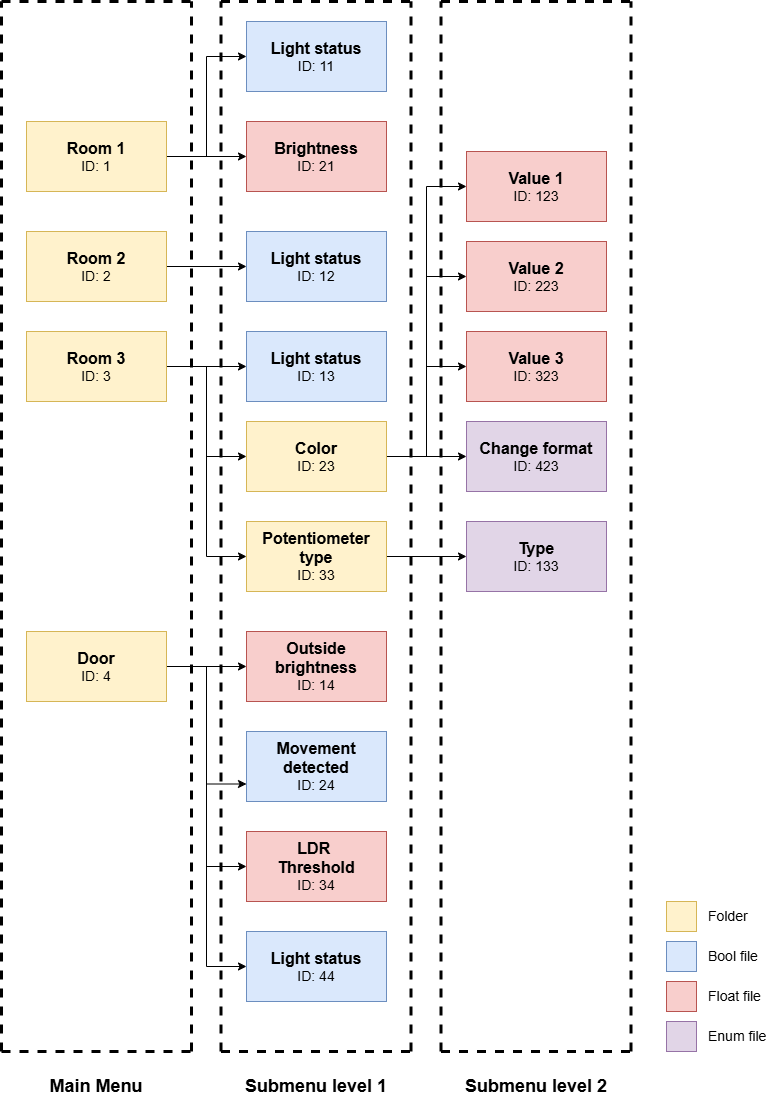

The diagram above was exported from draw.io. Its source (the exported page's mxGraphModel, read from the mxfile embedded in the PNG):
<mxGraphModel dx="2390" dy="1287" grid="1" gridSize="10" guides="1" tooltips="1" connect="1" arrows="1" fold="1" page="1" pageScale="1" pageWidth="827" pageHeight="1169" math="0" shadow="0">
  <root>
    <mxCell id="0" />
    <mxCell id="1" parent="0" />
    <mxCell id="gjwpkHiBPI0gT0rQauJM-5" style="edgeStyle=orthogonalEdgeStyle;rounded=0;orthogonalLoop=1;jettySize=auto;html=1;entryX=0;entryY=0.5;entryDx=0;entryDy=0;" edge="1" parent="1" source="gjwpkHiBPI0gT0rQauJM-1" target="gjwpkHiBPI0gT0rQauJM-7">
      <mxGeometry relative="1" as="geometry">
        <mxPoint x="294" y="140" as="targetPoint" />
      </mxGeometry>
    </mxCell>
    <mxCell id="gjwpkHiBPI0gT0rQauJM-11" style="edgeStyle=orthogonalEdgeStyle;rounded=0;orthogonalLoop=1;jettySize=auto;html=1;entryX=0;entryY=0.5;entryDx=0;entryDy=0;" edge="1" parent="1" source="gjwpkHiBPI0gT0rQauJM-1" target="gjwpkHiBPI0gT0rQauJM-10">
      <mxGeometry relative="1" as="geometry" />
    </mxCell>
    <mxCell id="gjwpkHiBPI0gT0rQauJM-1" value="&lt;font style=&quot;font-size: 16px;&quot;&gt;&lt;b&gt;Room 1&lt;/b&gt;&lt;/font&gt;&lt;div&gt;&lt;font style=&quot;font-size: 14px;&quot;&gt;ID: 1&lt;/font&gt;&lt;/div&gt;" style="rounded=0;whiteSpace=wrap;html=1;fillColor=#fff2cc;strokeColor=#d6b656;" vertex="1" parent="1">
      <mxGeometry x="60" y="170" width="140" height="70" as="geometry" />
    </mxCell>
    <mxCell id="gjwpkHiBPI0gT0rQauJM-13" style="edgeStyle=orthogonalEdgeStyle;rounded=0;orthogonalLoop=1;jettySize=auto;html=1;" edge="1" parent="1" source="gjwpkHiBPI0gT0rQauJM-2" target="gjwpkHiBPI0gT0rQauJM-12">
      <mxGeometry relative="1" as="geometry" />
    </mxCell>
    <mxCell id="gjwpkHiBPI0gT0rQauJM-2" value="&lt;font style=&quot;font-size: 16px;&quot;&gt;&lt;b&gt;Room 2&lt;/b&gt;&lt;/font&gt;&lt;div&gt;&lt;font style=&quot;font-size: 14px;&quot;&gt;ID: 2&lt;/font&gt;&lt;/div&gt;" style="rounded=0;whiteSpace=wrap;html=1;fillColor=#fff2cc;strokeColor=#d6b656;" vertex="1" parent="1">
      <mxGeometry x="60" y="280" width="140" height="70" as="geometry" />
    </mxCell>
    <mxCell id="gjwpkHiBPI0gT0rQauJM-23" style="edgeStyle=orthogonalEdgeStyle;rounded=0;orthogonalLoop=1;jettySize=auto;html=1;entryX=0;entryY=0.5;entryDx=0;entryDy=0;" edge="1" parent="1" source="gjwpkHiBPI0gT0rQauJM-3" target="gjwpkHiBPI0gT0rQauJM-22">
      <mxGeometry relative="1" as="geometry" />
    </mxCell>
    <mxCell id="gjwpkHiBPI0gT0rQauJM-25" style="edgeStyle=orthogonalEdgeStyle;rounded=0;orthogonalLoop=1;jettySize=auto;html=1;entryX=0;entryY=0.5;entryDx=0;entryDy=0;" edge="1" parent="1" source="gjwpkHiBPI0gT0rQauJM-3" target="gjwpkHiBPI0gT0rQauJM-24">
      <mxGeometry relative="1" as="geometry" />
    </mxCell>
    <mxCell id="gjwpkHiBPI0gT0rQauJM-27" style="edgeStyle=orthogonalEdgeStyle;rounded=0;orthogonalLoop=1;jettySize=auto;html=1;entryX=0;entryY=0.5;entryDx=0;entryDy=0;" edge="1" parent="1" source="gjwpkHiBPI0gT0rQauJM-3" target="gjwpkHiBPI0gT0rQauJM-26">
      <mxGeometry relative="1" as="geometry" />
    </mxCell>
    <mxCell id="gjwpkHiBPI0gT0rQauJM-3" value="&lt;font style=&quot;font-size: 16px;&quot;&gt;&lt;b&gt;Room 3&lt;/b&gt;&lt;/font&gt;&lt;div&gt;&lt;font style=&quot;font-size: 14px;&quot;&gt;ID: 3&lt;/font&gt;&lt;/div&gt;" style="rounded=0;whiteSpace=wrap;html=1;fillColor=#fff2cc;strokeColor=#d6b656;" vertex="1" parent="1">
      <mxGeometry x="60" y="380" width="140" height="70" as="geometry" />
    </mxCell>
    <mxCell id="gjwpkHiBPI0gT0rQauJM-15" style="edgeStyle=orthogonalEdgeStyle;rounded=0;orthogonalLoop=1;jettySize=auto;html=1;entryX=0;entryY=0.5;entryDx=0;entryDy=0;" edge="1" parent="1" source="gjwpkHiBPI0gT0rQauJM-4" target="gjwpkHiBPI0gT0rQauJM-14">
      <mxGeometry relative="1" as="geometry" />
    </mxCell>
    <mxCell id="gjwpkHiBPI0gT0rQauJM-17" style="edgeStyle=orthogonalEdgeStyle;rounded=0;orthogonalLoop=1;jettySize=auto;html=1;entryX=0;entryY=0.75;entryDx=0;entryDy=0;" edge="1" parent="1" source="gjwpkHiBPI0gT0rQauJM-4" target="gjwpkHiBPI0gT0rQauJM-16">
      <mxGeometry relative="1" as="geometry" />
    </mxCell>
    <mxCell id="gjwpkHiBPI0gT0rQauJM-19" style="edgeStyle=orthogonalEdgeStyle;rounded=0;orthogonalLoop=1;jettySize=auto;html=1;entryX=0;entryY=0.5;entryDx=0;entryDy=0;" edge="1" parent="1" source="gjwpkHiBPI0gT0rQauJM-4" target="gjwpkHiBPI0gT0rQauJM-18">
      <mxGeometry relative="1" as="geometry" />
    </mxCell>
    <mxCell id="gjwpkHiBPI0gT0rQauJM-21" style="edgeStyle=orthogonalEdgeStyle;rounded=0;orthogonalLoop=1;jettySize=auto;html=1;entryX=0;entryY=0.5;entryDx=0;entryDy=0;" edge="1" parent="1" source="gjwpkHiBPI0gT0rQauJM-4" target="gjwpkHiBPI0gT0rQauJM-20">
      <mxGeometry relative="1" as="geometry" />
    </mxCell>
    <mxCell id="gjwpkHiBPI0gT0rQauJM-4" value="&lt;font style=&quot;font-size: 16px;&quot;&gt;&lt;b&gt;Door&lt;/b&gt;&lt;/font&gt;&lt;div&gt;&lt;font style=&quot;font-size: 14px;&quot;&gt;ID: 4&lt;/font&gt;&lt;/div&gt;" style="rounded=0;whiteSpace=wrap;html=1;fillColor=#fff2cc;strokeColor=#d6b656;" vertex="1" parent="1">
      <mxGeometry x="60" y="680" width="140" height="70" as="geometry" />
    </mxCell>
    <mxCell id="gjwpkHiBPI0gT0rQauJM-7" value="&lt;font style=&quot;font-size: 16px;&quot;&gt;&lt;b&gt;Light status&lt;/b&gt;&lt;/font&gt;&lt;div&gt;&lt;font style=&quot;font-size: 14px;&quot;&gt;ID: 11&lt;/font&gt;&lt;/div&gt;" style="rounded=0;whiteSpace=wrap;html=1;fillColor=#dae8fc;strokeColor=#6c8ebf;" vertex="1" parent="1">
      <mxGeometry x="280" y="70" width="140" height="70" as="geometry" />
    </mxCell>
    <mxCell id="gjwpkHiBPI0gT0rQauJM-10" value="&lt;font style=&quot;font-size: 16px;&quot;&gt;&lt;b&gt;Brightness&lt;/b&gt;&lt;/font&gt;&lt;div&gt;&lt;font style=&quot;font-size: 14px;&quot;&gt;ID: 21&lt;/font&gt;&lt;/div&gt;" style="rounded=0;whiteSpace=wrap;html=1;fillColor=#f8cecc;strokeColor=#b85450;" vertex="1" parent="1">
      <mxGeometry x="280" y="170" width="140" height="70" as="geometry" />
    </mxCell>
    <mxCell id="gjwpkHiBPI0gT0rQauJM-12" value="&lt;div&gt;&lt;span style=&quot;font-size: 16px;&quot;&gt;&lt;b&gt;Light status&lt;/b&gt;&lt;/span&gt;&lt;/div&gt;&lt;div&gt;&lt;font style=&quot;font-size: 14px;&quot;&gt;ID: 12&lt;/font&gt;&lt;/div&gt;" style="rounded=0;whiteSpace=wrap;html=1;fillColor=#dae8fc;strokeColor=#6c8ebf;" vertex="1" parent="1">
      <mxGeometry x="280" y="280" width="140" height="70" as="geometry" />
    </mxCell>
    <mxCell id="gjwpkHiBPI0gT0rQauJM-14" value="&lt;div&gt;&lt;span style=&quot;font-size: 16px;&quot;&gt;&lt;b&gt;Outside brightness&lt;/b&gt;&lt;/span&gt;&lt;/div&gt;&lt;div&gt;&lt;font style=&quot;font-size: 14px;&quot;&gt;ID: 14&lt;/font&gt;&lt;/div&gt;" style="rounded=0;whiteSpace=wrap;html=1;fillColor=#f8cecc;strokeColor=#b85450;" vertex="1" parent="1">
      <mxGeometry x="280" y="680" width="140" height="70" as="geometry" />
    </mxCell>
    <mxCell id="gjwpkHiBPI0gT0rQauJM-16" value="&lt;div&gt;&lt;span style=&quot;font-size: 16px;&quot;&gt;&lt;b&gt;Movement detected&lt;/b&gt;&lt;/span&gt;&lt;/div&gt;&lt;div&gt;&lt;font style=&quot;font-size: 14px;&quot;&gt;ID: 24&lt;/font&gt;&lt;/div&gt;" style="rounded=0;whiteSpace=wrap;html=1;fillColor=#dae8fc;strokeColor=#6c8ebf;" vertex="1" parent="1">
      <mxGeometry x="280" y="780" width="140" height="70" as="geometry" />
    </mxCell>
    <mxCell id="gjwpkHiBPI0gT0rQauJM-18" value="&lt;div&gt;&lt;span style=&quot;font-size: 16px;&quot;&gt;&lt;b&gt;LDR&amp;nbsp;&lt;/b&gt;&lt;/span&gt;&lt;/div&gt;&lt;div&gt;&lt;span style=&quot;font-size: 16px;&quot;&gt;&lt;b&gt;Threshold&lt;/b&gt;&lt;/span&gt;&lt;/div&gt;&lt;div&gt;&lt;font style=&quot;font-size: 14px;&quot;&gt;ID: 34&lt;/font&gt;&lt;/div&gt;" style="rounded=0;whiteSpace=wrap;html=1;fillColor=#f8cecc;strokeColor=#b85450;" vertex="1" parent="1">
      <mxGeometry x="280" y="880" width="140" height="70" as="geometry" />
    </mxCell>
    <mxCell id="gjwpkHiBPI0gT0rQauJM-20" value="&lt;div&gt;&lt;span style=&quot;font-size: 16px;&quot;&gt;&lt;b&gt;Light status&lt;/b&gt;&lt;/span&gt;&lt;/div&gt;&lt;div&gt;&lt;font style=&quot;font-size: 14px;&quot;&gt;ID: 44&lt;/font&gt;&lt;/div&gt;" style="rounded=0;whiteSpace=wrap;html=1;fillColor=#dae8fc;strokeColor=#6c8ebf;" vertex="1" parent="1">
      <mxGeometry x="280" y="980" width="140" height="70" as="geometry" />
    </mxCell>
    <mxCell id="gjwpkHiBPI0gT0rQauJM-22" value="&lt;div&gt;&lt;span style=&quot;font-size: 16px;&quot;&gt;&lt;b&gt;Light status&lt;/b&gt;&lt;/span&gt;&lt;/div&gt;&lt;div&gt;&lt;font style=&quot;font-size: 14px;&quot;&gt;ID: 13&lt;/font&gt;&lt;/div&gt;" style="rounded=0;whiteSpace=wrap;html=1;fillColor=#dae8fc;strokeColor=#6c8ebf;" vertex="1" parent="1">
      <mxGeometry x="280" y="380" width="140" height="70" as="geometry" />
    </mxCell>
    <mxCell id="gjwpkHiBPI0gT0rQauJM-29" style="edgeStyle=orthogonalEdgeStyle;rounded=0;orthogonalLoop=1;jettySize=auto;html=1;entryX=0;entryY=0.5;entryDx=0;entryDy=0;" edge="1" parent="1" source="gjwpkHiBPI0gT0rQauJM-24" target="gjwpkHiBPI0gT0rQauJM-28">
      <mxGeometry relative="1" as="geometry" />
    </mxCell>
    <mxCell id="gjwpkHiBPI0gT0rQauJM-39" style="edgeStyle=orthogonalEdgeStyle;rounded=0;orthogonalLoop=1;jettySize=auto;html=1;exitX=1;exitY=0.5;exitDx=0;exitDy=0;entryX=0;entryY=0.5;entryDx=0;entryDy=0;" edge="1" parent="1" source="gjwpkHiBPI0gT0rQauJM-24" target="gjwpkHiBPI0gT0rQauJM-34">
      <mxGeometry relative="1" as="geometry" />
    </mxCell>
    <mxCell id="gjwpkHiBPI0gT0rQauJM-40" style="edgeStyle=orthogonalEdgeStyle;rounded=0;orthogonalLoop=1;jettySize=auto;html=1;entryX=0;entryY=0.5;entryDx=0;entryDy=0;" edge="1" parent="1" source="gjwpkHiBPI0gT0rQauJM-24" target="gjwpkHiBPI0gT0rQauJM-35">
      <mxGeometry relative="1" as="geometry" />
    </mxCell>
    <mxCell id="gjwpkHiBPI0gT0rQauJM-41" style="edgeStyle=orthogonalEdgeStyle;rounded=0;orthogonalLoop=1;jettySize=auto;html=1;entryX=0;entryY=0.5;entryDx=0;entryDy=0;" edge="1" parent="1" source="gjwpkHiBPI0gT0rQauJM-24" target="gjwpkHiBPI0gT0rQauJM-36">
      <mxGeometry relative="1" as="geometry" />
    </mxCell>
    <mxCell id="gjwpkHiBPI0gT0rQauJM-24" value="&lt;div&gt;&lt;span style=&quot;font-size: 16px;&quot;&gt;&lt;b&gt;Color&lt;/b&gt;&lt;/span&gt;&lt;/div&gt;&lt;div&gt;&lt;font style=&quot;font-size: 14px;&quot;&gt;ID: 23&lt;/font&gt;&lt;/div&gt;" style="rounded=0;whiteSpace=wrap;html=1;fillColor=#fff2cc;strokeColor=#d6b656;" vertex="1" parent="1">
      <mxGeometry x="280" y="470" width="140" height="70" as="geometry" />
    </mxCell>
    <mxCell id="gjwpkHiBPI0gT0rQauJM-38" style="edgeStyle=orthogonalEdgeStyle;rounded=0;orthogonalLoop=1;jettySize=auto;html=1;entryX=0;entryY=0.5;entryDx=0;entryDy=0;" edge="1" parent="1" source="gjwpkHiBPI0gT0rQauJM-26" target="gjwpkHiBPI0gT0rQauJM-37">
      <mxGeometry relative="1" as="geometry" />
    </mxCell>
    <mxCell id="gjwpkHiBPI0gT0rQauJM-26" value="&lt;div&gt;&lt;span style=&quot;font-size: 16px;&quot;&gt;&lt;b&gt;Potentiometer type&lt;/b&gt;&lt;/span&gt;&lt;/div&gt;&lt;div&gt;&lt;font style=&quot;font-size: 14px;&quot;&gt;ID: 33&lt;/font&gt;&lt;/div&gt;" style="rounded=0;whiteSpace=wrap;html=1;fillColor=#fff2cc;strokeColor=#d6b656;perimeterSpacing=0;" vertex="1" parent="1">
      <mxGeometry x="280" y="570" width="140" height="70" as="geometry" />
    </mxCell>
    <mxCell id="gjwpkHiBPI0gT0rQauJM-28" value="&lt;div&gt;&lt;span style=&quot;font-size: 16px;&quot;&gt;&lt;b&gt;Value 1&lt;/b&gt;&lt;/span&gt;&lt;/div&gt;&lt;div&gt;&lt;font style=&quot;font-size: 14px;&quot;&gt;ID: 123&lt;/font&gt;&lt;/div&gt;" style="rounded=0;whiteSpace=wrap;html=1;fillColor=#f8cecc;strokeColor=#b85450;" vertex="1" parent="1">
      <mxGeometry x="500" y="200" width="140" height="70" as="geometry" />
    </mxCell>
    <mxCell id="gjwpkHiBPI0gT0rQauJM-34" value="&lt;div&gt;&lt;span style=&quot;font-size: 16px;&quot;&gt;&lt;b&gt;Value 2&lt;/b&gt;&lt;/span&gt;&lt;/div&gt;&lt;div&gt;&lt;font style=&quot;font-size: 14px;&quot;&gt;ID: 223&lt;/font&gt;&lt;/div&gt;" style="rounded=0;whiteSpace=wrap;html=1;fillColor=#f8cecc;strokeColor=#b85450;" vertex="1" parent="1">
      <mxGeometry x="500" y="290" width="140" height="70" as="geometry" />
    </mxCell>
    <mxCell id="gjwpkHiBPI0gT0rQauJM-35" value="&lt;div&gt;&lt;span style=&quot;font-size: 16px;&quot;&gt;&lt;b&gt;Value 3&lt;/b&gt;&lt;/span&gt;&lt;/div&gt;&lt;div&gt;&lt;font style=&quot;font-size: 14px;&quot;&gt;ID: 323&lt;/font&gt;&lt;/div&gt;" style="rounded=0;whiteSpace=wrap;html=1;fillColor=#f8cecc;strokeColor=#b85450;" vertex="1" parent="1">
      <mxGeometry x="500" y="380" width="140" height="70" as="geometry" />
    </mxCell>
    <mxCell id="gjwpkHiBPI0gT0rQauJM-36" value="&lt;div&gt;&lt;span style=&quot;font-size: 16px;&quot;&gt;&lt;b&gt;Change format&lt;/b&gt;&lt;/span&gt;&lt;/div&gt;&lt;div&gt;&lt;font style=&quot;font-size: 14px;&quot;&gt;ID: 423&lt;/font&gt;&lt;/div&gt;" style="rounded=0;whiteSpace=wrap;html=1;fillColor=#e1d5e7;strokeColor=#9673a6;" vertex="1" parent="1">
      <mxGeometry x="500" y="470" width="140" height="70" as="geometry" />
    </mxCell>
    <mxCell id="gjwpkHiBPI0gT0rQauJM-37" value="&lt;div&gt;&lt;span style=&quot;font-size: 16px;&quot;&gt;&lt;b&gt;Type&lt;/b&gt;&lt;/span&gt;&lt;/div&gt;&lt;div&gt;&lt;font style=&quot;font-size: 14px;&quot;&gt;ID: 133&lt;/font&gt;&lt;/div&gt;" style="rounded=0;whiteSpace=wrap;html=1;fillColor=#e1d5e7;strokeColor=#9673a6;" vertex="1" parent="1">
      <mxGeometry x="500" y="570" width="140" height="70" as="geometry" />
    </mxCell>
    <mxCell id="gjwpkHiBPI0gT0rQauJM-43" value="" style="endArrow=none;html=1;rounded=0;strokeWidth=3;fillColor=#f5f5f5;strokeColor=#000000;dashed=1;" edge="1" parent="1">
      <mxGeometry width="50" height="50" relative="1" as="geometry">
        <mxPoint x="35" y="1100" as="sourcePoint" />
        <mxPoint x="35" y="50" as="targetPoint" />
      </mxGeometry>
    </mxCell>
    <mxCell id="gjwpkHiBPI0gT0rQauJM-44" value="" style="endArrow=none;html=1;rounded=0;strokeWidth=3;fillColor=#f5f5f5;strokeColor=#000000;dashed=1;" edge="1" parent="1">
      <mxGeometry width="50" height="50" relative="1" as="geometry">
        <mxPoint x="35" y="50" as="sourcePoint" />
        <mxPoint x="225" y="50" as="targetPoint" />
      </mxGeometry>
    </mxCell>
    <mxCell id="gjwpkHiBPI0gT0rQauJM-45" value="" style="endArrow=none;html=1;rounded=0;strokeWidth=3;fillColor=#f5f5f5;strokeColor=#000000;dashed=1;" edge="1" parent="1">
      <mxGeometry width="50" height="50" relative="1" as="geometry">
        <mxPoint x="35" y="1100" as="sourcePoint" />
        <mxPoint x="225" y="1100" as="targetPoint" />
      </mxGeometry>
    </mxCell>
    <mxCell id="gjwpkHiBPI0gT0rQauJM-46" value="" style="endArrow=none;html=1;rounded=0;strokeWidth=3;fillColor=#f5f5f5;strokeColor=#000000;dashed=1;" edge="1" parent="1">
      <mxGeometry width="50" height="50" relative="1" as="geometry">
        <mxPoint x="225" y="1100" as="sourcePoint" />
        <mxPoint x="225" y="50" as="targetPoint" />
      </mxGeometry>
    </mxCell>
    <mxCell id="gjwpkHiBPI0gT0rQauJM-47" value="&lt;h2&gt;Main Menu&lt;/h2&gt;" style="text;html=1;align=center;verticalAlign=middle;whiteSpace=wrap;rounded=0;" vertex="1" parent="1">
      <mxGeometry x="70" y="1120" width="120" height="30" as="geometry" />
    </mxCell>
    <mxCell id="gjwpkHiBPI0gT0rQauJM-48" value="" style="endArrow=none;html=1;rounded=0;strokeWidth=3;fillColor=#f5f5f5;strokeColor=#000000;dashed=1;" edge="1" parent="1">
      <mxGeometry width="50" height="50" relative="1" as="geometry">
        <mxPoint x="254.5" y="1100" as="sourcePoint" />
        <mxPoint x="444.5" y="1100" as="targetPoint" />
      </mxGeometry>
    </mxCell>
    <mxCell id="gjwpkHiBPI0gT0rQauJM-49" value="" style="endArrow=none;html=1;rounded=0;strokeWidth=3;fillColor=#f5f5f5;strokeColor=#000000;dashed=1;" edge="1" parent="1">
      <mxGeometry width="50" height="50" relative="1" as="geometry">
        <mxPoint x="444.5" y="1100" as="sourcePoint" />
        <mxPoint x="444.5" y="50" as="targetPoint" />
      </mxGeometry>
    </mxCell>
    <mxCell id="gjwpkHiBPI0gT0rQauJM-50" value="" style="endArrow=none;html=1;rounded=0;strokeWidth=3;fillColor=#f5f5f5;strokeColor=#000000;dashed=1;" edge="1" parent="1">
      <mxGeometry width="50" height="50" relative="1" as="geometry">
        <mxPoint x="254.5" y="1100" as="sourcePoint" />
        <mxPoint x="254.5" y="50" as="targetPoint" />
      </mxGeometry>
    </mxCell>
    <mxCell id="gjwpkHiBPI0gT0rQauJM-51" value="" style="endArrow=none;html=1;rounded=0;strokeWidth=3;fillColor=#f5f5f5;strokeColor=#000000;dashed=1;" edge="1" parent="1">
      <mxGeometry width="50" height="50" relative="1" as="geometry">
        <mxPoint x="254.5" y="50" as="sourcePoint" />
        <mxPoint x="444.5" y="50" as="targetPoint" />
      </mxGeometry>
    </mxCell>
    <mxCell id="gjwpkHiBPI0gT0rQauJM-52" value="" style="endArrow=none;html=1;rounded=0;strokeWidth=3;fillColor=#f5f5f5;strokeColor=#000000;dashed=1;" edge="1" parent="1">
      <mxGeometry width="50" height="50" relative="1" as="geometry">
        <mxPoint x="474.5" y="1100" as="sourcePoint" />
        <mxPoint x="474.5" y="50" as="targetPoint" />
      </mxGeometry>
    </mxCell>
    <mxCell id="gjwpkHiBPI0gT0rQauJM-53" value="" style="endArrow=none;html=1;rounded=0;strokeWidth=3;fillColor=#f5f5f5;strokeColor=#000000;dashed=1;" edge="1" parent="1">
      <mxGeometry width="50" height="50" relative="1" as="geometry">
        <mxPoint x="474.5" y="50" as="sourcePoint" />
        <mxPoint x="664.5" y="50" as="targetPoint" />
      </mxGeometry>
    </mxCell>
    <mxCell id="gjwpkHiBPI0gT0rQauJM-54" value="" style="endArrow=none;html=1;rounded=0;strokeWidth=3;fillColor=#f5f5f5;strokeColor=#000000;dashed=1;" edge="1" parent="1">
      <mxGeometry width="50" height="50" relative="1" as="geometry">
        <mxPoint x="664.5" y="1100" as="sourcePoint" />
        <mxPoint x="664.5" y="50" as="targetPoint" />
      </mxGeometry>
    </mxCell>
    <mxCell id="gjwpkHiBPI0gT0rQauJM-55" value="" style="endArrow=none;html=1;rounded=0;strokeWidth=3;fillColor=#f5f5f5;strokeColor=#000000;dashed=1;" edge="1" parent="1">
      <mxGeometry width="50" height="50" relative="1" as="geometry">
        <mxPoint x="474.5" y="1100" as="sourcePoint" />
        <mxPoint x="664.5" y="1100" as="targetPoint" />
      </mxGeometry>
    </mxCell>
    <mxCell id="gjwpkHiBPI0gT0rQauJM-56" value="&lt;h2&gt;Submenu level 1&lt;/h2&gt;" style="text;html=1;align=center;verticalAlign=middle;whiteSpace=wrap;rounded=0;" vertex="1" parent="1">
      <mxGeometry x="275" y="1120" width="150" height="30" as="geometry" />
    </mxCell>
    <mxCell id="gjwpkHiBPI0gT0rQauJM-57" value="&lt;h2&gt;Submenu level 2&lt;/h2&gt;" style="text;html=1;align=center;verticalAlign=middle;whiteSpace=wrap;rounded=0;" vertex="1" parent="1">
      <mxGeometry x="495" y="1120" width="150" height="30" as="geometry" />
    </mxCell>
    <mxCell id="gjwpkHiBPI0gT0rQauJM-58" value="" style="rounded=0;whiteSpace=wrap;html=1;fillColor=#fff2cc;strokeColor=#d6b656;" vertex="1" parent="1">
      <mxGeometry x="700" y="950" width="30" height="30" as="geometry" />
    </mxCell>
    <mxCell id="gjwpkHiBPI0gT0rQauJM-59" value="" style="rounded=0;whiteSpace=wrap;html=1;fillColor=#dae8fc;strokeColor=#6c8ebf;" vertex="1" parent="1">
      <mxGeometry x="700" y="990" width="30" height="30" as="geometry" />
    </mxCell>
    <mxCell id="gjwpkHiBPI0gT0rQauJM-60" value="" style="rounded=0;whiteSpace=wrap;html=1;fillColor=#f8cecc;strokeColor=#b85450;" vertex="1" parent="1">
      <mxGeometry x="700" y="1030" width="30" height="30" as="geometry" />
    </mxCell>
    <mxCell id="gjwpkHiBPI0gT0rQauJM-61" value="" style="rounded=0;whiteSpace=wrap;html=1;fillColor=#e1d5e7;strokeColor=#9673a6;" vertex="1" parent="1">
      <mxGeometry x="700" y="1070" width="30" height="30" as="geometry" />
    </mxCell>
    <mxCell id="gjwpkHiBPI0gT0rQauJM-62" value="&lt;font style=&quot;font-size: 14px;&quot;&gt;Folder&lt;/font&gt;" style="text;html=1;align=left;verticalAlign=middle;whiteSpace=wrap;rounded=0;" vertex="1" parent="1">
      <mxGeometry x="740" y="950" width="60" height="30" as="geometry" />
    </mxCell>
    <mxCell id="gjwpkHiBPI0gT0rQauJM-63" value="&lt;font style=&quot;font-size: 14px;&quot;&gt;Bool file&lt;/font&gt;" style="text;html=1;align=left;verticalAlign=middle;whiteSpace=wrap;rounded=0;" vertex="1" parent="1">
      <mxGeometry x="740" y="990" width="60" height="30" as="geometry" />
    </mxCell>
    <mxCell id="gjwpkHiBPI0gT0rQauJM-64" value="&lt;font style=&quot;font-size: 14px;&quot;&gt;Float file&lt;/font&gt;" style="text;html=1;align=left;verticalAlign=middle;whiteSpace=wrap;rounded=0;" vertex="1" parent="1">
      <mxGeometry x="740" y="1030" width="60" height="30" as="geometry" />
    </mxCell>
    <mxCell id="gjwpkHiBPI0gT0rQauJM-65" value="&lt;font style=&quot;font-size: 14px;&quot;&gt;Enum file&lt;/font&gt;" style="text;html=1;align=left;verticalAlign=middle;whiteSpace=wrap;rounded=0;" vertex="1" parent="1">
      <mxGeometry x="740" y="1070" width="70" height="30" as="geometry" />
    </mxCell>
  </root>
</mxGraphModel>